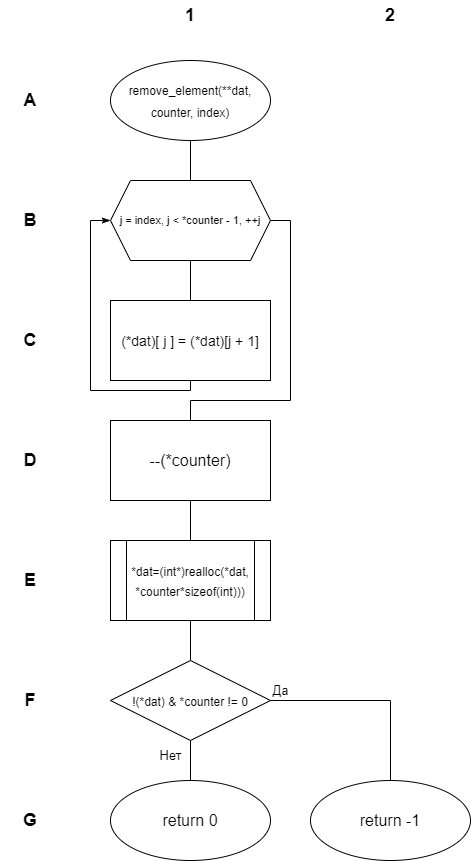

The diagram above was exported from draw.io. Its source (the exported page's mxGraphModel, read from the mxfile embedded in the PNG):
<mxGraphModel dx="-47" dy="544" grid="1" gridSize="10" guides="1" tooltips="1" connect="1" arrows="1" fold="1" page="1" pageScale="1" pageWidth="827" pageHeight="1169" math="0" shadow="0">
  <root>
    <mxCell id="0" />
    <mxCell id="1" parent="0" />
    <mxCell id="8KZejiCsV-8NQsAJQkgr-1" style="edgeStyle=orthogonalEdgeStyle;rounded=0;orthogonalLoop=1;jettySize=auto;html=1;exitX=0.5;exitY=1;exitDx=0;exitDy=0;entryX=0.5;entryY=0;entryDx=0;entryDy=0;fontSize=11;endArrow=none;endFill=0;" parent="1" source="8KZejiCsV-8NQsAJQkgr-13" target="8KZejiCsV-8NQsAJQkgr-7" edge="1">
      <mxGeometry relative="1" as="geometry">
        <mxPoint x="1280" y="400" as="sourcePoint" />
        <mxPoint x="1280" y="320" as="targetPoint" />
      </mxGeometry>
    </mxCell>
    <mxCell id="8KZejiCsV-8NQsAJQkgr-5" style="edgeStyle=orthogonalEdgeStyle;rounded=0;orthogonalLoop=1;jettySize=auto;html=1;exitX=0.5;exitY=1;exitDx=0;exitDy=0;entryX=0.5;entryY=0;entryDx=0;entryDy=0;fontSize=11;endArrow=none;endFill=0;" parent="1" source="8KZejiCsV-8NQsAJQkgr-7" target="8KZejiCsV-8NQsAJQkgr-9" edge="1">
      <mxGeometry relative="1" as="geometry" />
    </mxCell>
    <mxCell id="8KZejiCsV-8NQsAJQkgr-6" style="edgeStyle=orthogonalEdgeStyle;rounded=0;orthogonalLoop=1;jettySize=auto;html=1;exitX=1;exitY=0.5;exitDx=0;exitDy=0;fontSize=16;endArrow=none;endFill=0;entryX=0.5;entryY=0;entryDx=0;entryDy=0;" parent="1" source="8KZejiCsV-8NQsAJQkgr-7" target="8KZejiCsV-8NQsAJQkgr-14" edge="1">
      <mxGeometry relative="1" as="geometry">
        <mxPoint x="1280" y="690" as="targetPoint" />
        <Array as="points">
          <mxPoint x="1380" y="480" />
          <mxPoint x="1380" y="660" />
          <mxPoint x="1280" y="660" />
        </Array>
      </mxGeometry>
    </mxCell>
    <mxCell id="8KZejiCsV-8NQsAJQkgr-7" value="&lt;font style=&quot;font-size: 11px;&quot;&gt;j = index, j &amp;lt; *counter - 1, ++j&lt;/font&gt;" style="shape=hexagon;perimeter=hexagonPerimeter2;whiteSpace=wrap;html=1;fixedSize=1;fontSize=11;" parent="1" vertex="1">
      <mxGeometry x="1200" y="440" width="160" height="80" as="geometry" />
    </mxCell>
    <mxCell id="8KZejiCsV-8NQsAJQkgr-8" style="edgeStyle=orthogonalEdgeStyle;rounded=0;orthogonalLoop=1;jettySize=auto;html=1;exitX=0.5;exitY=1;exitDx=0;exitDy=0;fontSize=11;endArrow=classicThin;endFill=1;entryX=0;entryY=0.5;entryDx=0;entryDy=0;" parent="1" source="8KZejiCsV-8NQsAJQkgr-9" target="8KZejiCsV-8NQsAJQkgr-7" edge="1">
      <mxGeometry x="-0.0625" y="-10" relative="1" as="geometry">
        <mxPoint x="1170" y="480" as="targetPoint" />
        <Array as="points">
          <mxPoint x="1280" y="650" />
          <mxPoint x="1180" y="650" />
          <mxPoint x="1180" y="480" />
        </Array>
        <mxPoint as="offset" />
      </mxGeometry>
    </mxCell>
    <mxCell id="8KZejiCsV-8NQsAJQkgr-9" value="&lt;font style=&quot;&quot;&gt;&lt;font style=&quot;font-size: 14px;&quot;&gt;(*dat)[ j ] = (*dat)[j + 1]&lt;/font&gt;&lt;br&gt;&lt;/font&gt;" style="rounded=0;whiteSpace=wrap;html=1;fontFamily=Helvetica;fontSize=18;fontColor=default;" parent="1" vertex="1">
      <mxGeometry x="1200" y="560" width="160" height="80" as="geometry" />
    </mxCell>
    <mxCell id="8KZejiCsV-8NQsAJQkgr-10" style="edgeStyle=orthogonalEdgeStyle;rounded=0;orthogonalLoop=1;jettySize=auto;html=1;entryX=0.5;entryY=0;entryDx=0;entryDy=0;fontSize=16;endArrow=none;endFill=0;exitX=0.5;exitY=1;exitDx=0;exitDy=0;" parent="1" source="HEEn9Qs--ssbXV4vojju-1" target="8KZejiCsV-8NQsAJQkgr-12" edge="1">
      <mxGeometry relative="1" as="geometry">
        <mxPoint x="1280" y="1110" as="sourcePoint" />
      </mxGeometry>
    </mxCell>
    <mxCell id="HEEn9Qs--ssbXV4vojju-2" style="edgeStyle=orthogonalEdgeStyle;rounded=0;orthogonalLoop=1;jettySize=auto;html=1;exitX=0.5;exitY=1;exitDx=0;exitDy=0;entryX=0.5;entryY=0;entryDx=0;entryDy=0;fontSize=12;endArrow=none;endFill=0;" parent="1" source="8KZejiCsV-8NQsAJQkgr-11" target="HEEn9Qs--ssbXV4vojju-1" edge="1">
      <mxGeometry relative="1" as="geometry" />
    </mxCell>
    <mxCell id="8KZejiCsV-8NQsAJQkgr-11" value="&lt;font style=&quot;&quot;&gt;&lt;font style=&quot;font-size: 12px;&quot;&gt;*dat=(int*)realloc(*dat, *counter*sizeof(int)))&lt;/font&gt;&lt;br&gt;&lt;/font&gt;" style="shape=process;whiteSpace=wrap;html=1;backgroundOutline=1;fontFamily=Helvetica;fontSize=16;fontColor=default;" parent="1" vertex="1">
      <mxGeometry x="1200" y="800" width="160" height="80" as="geometry" />
    </mxCell>
    <mxCell id="8KZejiCsV-8NQsAJQkgr-12" value="&lt;font style=&quot;font-size: 16px;&quot;&gt;return 0&lt;/font&gt;" style="ellipse;whiteSpace=wrap;html=1;fontFamily=Helvetica;fontSize=18;fontColor=default;" parent="1" vertex="1">
      <mxGeometry x="1200" y="1040" width="160" height="80" as="geometry" />
    </mxCell>
    <mxCell id="8KZejiCsV-8NQsAJQkgr-13" value="&lt;font style=&quot;font-size: 12px;&quot;&gt;remove_element(**dat, counter, index)&lt;/font&gt;" style="ellipse;whiteSpace=wrap;html=1;fontFamily=Helvetica;fontSize=18;fontColor=default;" parent="1" vertex="1">
      <mxGeometry x="1200" y="320" width="160" height="80" as="geometry" />
    </mxCell>
    <mxCell id="8KZejiCsV-8NQsAJQkgr-15" style="edgeStyle=orthogonalEdgeStyle;rounded=0;orthogonalLoop=1;jettySize=auto;html=1;exitX=0.5;exitY=1;exitDx=0;exitDy=0;entryX=0.5;entryY=0;entryDx=0;entryDy=0;fontSize=16;endArrow=none;endFill=0;" parent="1" source="8KZejiCsV-8NQsAJQkgr-14" target="8KZejiCsV-8NQsAJQkgr-11" edge="1">
      <mxGeometry relative="1" as="geometry" />
    </mxCell>
    <mxCell id="8KZejiCsV-8NQsAJQkgr-14" value="&lt;font style=&quot;&quot;&gt;&lt;font style=&quot;font-size: 16px;&quot;&gt;--(*counter)&lt;/font&gt;&lt;br&gt;&lt;/font&gt;" style="rounded=0;whiteSpace=wrap;html=1;fontFamily=Helvetica;fontSize=18;fontColor=default;" parent="1" vertex="1">
      <mxGeometry x="1200" y="680" width="160" height="80" as="geometry" />
    </mxCell>
    <mxCell id="HEEn9Qs--ssbXV4vojju-5" style="edgeStyle=orthogonalEdgeStyle;rounded=0;orthogonalLoop=1;jettySize=auto;html=1;exitX=1;exitY=0.5;exitDx=0;exitDy=0;entryX=0.5;entryY=0;entryDx=0;entryDy=0;fontSize=12;endArrow=none;endFill=0;" parent="1" source="HEEn9Qs--ssbXV4vojju-1" target="HEEn9Qs--ssbXV4vojju-4" edge="1">
      <mxGeometry relative="1" as="geometry" />
    </mxCell>
    <mxCell id="HEEn9Qs--ssbXV4vojju-1" value="&lt;font style=&quot;font-size: 12px;&quot;&gt;!(*dat) &amp;amp; *counter != 0&lt;/font&gt;" style="rhombus;whiteSpace=wrap;html=1;fontFamily=Helvetica;fontSize=18;fontColor=default;" parent="1" vertex="1">
      <mxGeometry x="1200" y="920" width="160" height="80" as="geometry" />
    </mxCell>
    <mxCell id="HEEn9Qs--ssbXV4vojju-4" value="&lt;font style=&quot;font-size: 16px;&quot;&gt;return -1&lt;/font&gt;" style="ellipse;whiteSpace=wrap;html=1;fontFamily=Helvetica;fontSize=18;fontColor=default;" parent="1" vertex="1">
      <mxGeometry x="1400" y="1040" width="160" height="80" as="geometry" />
    </mxCell>
    <mxCell id="HEEn9Qs--ssbXV4vojju-6" value="&lt;font style=&quot;font-size: 13px;&quot;&gt;Да&lt;/font&gt;" style="text;html=1;align=center;verticalAlign=middle;resizable=0;points=[];autosize=1;strokeColor=none;fillColor=none;fontSize=12;" parent="1" vertex="1">
      <mxGeometry x="1350" y="935" width="40" height="30" as="geometry" />
    </mxCell>
    <mxCell id="SMgvfXzxeA946_xwsXLL-1" value="&lt;font style=&quot;font-size: 13px;&quot;&gt;Нет&lt;/font&gt;" style="text;html=1;align=center;verticalAlign=middle;resizable=0;points=[];autosize=1;strokeColor=none;fillColor=none;fontSize=12;" parent="1" vertex="1">
      <mxGeometry x="1235" y="1000" width="50" height="30" as="geometry" />
    </mxCell>
    <mxCell id="Tm4DRj1mmLWFipmUj85z-1" value="&lt;span style=&quot;font-size: 18px;&quot;&gt;&lt;b&gt;A&lt;/b&gt;&lt;/span&gt;" style="text;html=1;strokeColor=none;fillColor=none;align=center;verticalAlign=middle;whiteSpace=wrap;rounded=0;fontFamily=Helvetica;fontSize=14;fontColor=default;" parent="1" vertex="1">
      <mxGeometry x="1090" y="345" width="60" height="30" as="geometry" />
    </mxCell>
    <mxCell id="Tm4DRj1mmLWFipmUj85z-2" value="&lt;font style=&quot;font-size: 18px;&quot;&gt;&lt;b&gt;B&lt;/b&gt;&lt;/font&gt;" style="text;html=1;strokeColor=none;fillColor=none;align=center;verticalAlign=middle;whiteSpace=wrap;rounded=0;fontFamily=Helvetica;fontSize=14;fontColor=default;" parent="1" vertex="1">
      <mxGeometry x="1090" y="465" width="60" height="30" as="geometry" />
    </mxCell>
    <mxCell id="Tm4DRj1mmLWFipmUj85z-3" value="&lt;font style=&quot;font-size: 18px;&quot;&gt;&lt;b&gt;C&lt;/b&gt;&lt;/font&gt;" style="text;html=1;strokeColor=none;fillColor=none;align=center;verticalAlign=middle;whiteSpace=wrap;rounded=0;fontFamily=Helvetica;fontSize=14;fontColor=default;" parent="1" vertex="1">
      <mxGeometry x="1090" y="585" width="60" height="30" as="geometry" />
    </mxCell>
    <mxCell id="Tm4DRj1mmLWFipmUj85z-4" value="&lt;font style=&quot;font-size: 18px;&quot;&gt;&lt;b&gt;D&lt;/b&gt;&lt;/font&gt;" style="text;html=1;strokeColor=none;fillColor=none;align=center;verticalAlign=middle;whiteSpace=wrap;rounded=0;fontFamily=Helvetica;fontSize=14;fontColor=default;" parent="1" vertex="1">
      <mxGeometry x="1090" y="705" width="60" height="30" as="geometry" />
    </mxCell>
    <mxCell id="Tm4DRj1mmLWFipmUj85z-5" value="&lt;font style=&quot;font-size: 18px;&quot;&gt;&lt;b&gt;E&lt;/b&gt;&lt;/font&gt;" style="text;html=1;strokeColor=none;fillColor=none;align=center;verticalAlign=middle;whiteSpace=wrap;rounded=0;fontFamily=Helvetica;fontSize=14;fontColor=default;" parent="1" vertex="1">
      <mxGeometry x="1090" y="825" width="60" height="30" as="geometry" />
    </mxCell>
    <mxCell id="Tm4DRj1mmLWFipmUj85z-6" value="&lt;font style=&quot;font-size: 18px;&quot;&gt;&lt;b&gt;F&lt;/b&gt;&lt;/font&gt;" style="text;html=1;strokeColor=none;fillColor=none;align=center;verticalAlign=middle;whiteSpace=wrap;rounded=0;fontFamily=Helvetica;fontSize=14;fontColor=default;" parent="1" vertex="1">
      <mxGeometry x="1090" y="945" width="60" height="30" as="geometry" />
    </mxCell>
    <mxCell id="Tm4DRj1mmLWFipmUj85z-7" value="&lt;font style=&quot;font-size: 18px;&quot;&gt;&lt;b&gt;G&lt;/b&gt;&lt;/font&gt;" style="text;html=1;strokeColor=none;fillColor=none;align=center;verticalAlign=middle;whiteSpace=wrap;rounded=0;fontFamily=Helvetica;fontSize=14;fontColor=default;" parent="1" vertex="1">
      <mxGeometry x="1090" y="1065" width="60" height="30" as="geometry" />
    </mxCell>
    <mxCell id="W1yDmbrtb8-28nSxLcVA-1" value="&lt;span style=&quot;font-size: 18px;&quot;&gt;&lt;b&gt;1&lt;/b&gt;&lt;/span&gt;" style="text;html=1;strokeColor=none;fillColor=none;align=center;verticalAlign=middle;whiteSpace=wrap;rounded=0;fontFamily=Helvetica;fontSize=14;fontColor=default;" parent="1" vertex="1">
      <mxGeometry x="1250" y="260" width="60" height="30" as="geometry" />
    </mxCell>
    <mxCell id="W1yDmbrtb8-28nSxLcVA-2" value="&lt;span style=&quot;font-size: 18px;&quot;&gt;&lt;b&gt;2&lt;/b&gt;&lt;/span&gt;" style="text;html=1;strokeColor=none;fillColor=none;align=center;verticalAlign=middle;whiteSpace=wrap;rounded=0;fontFamily=Helvetica;fontSize=14;fontColor=default;" parent="1" vertex="1">
      <mxGeometry x="1450" y="260" width="60" height="30" as="geometry" />
    </mxCell>
  </root>
</mxGraphModel>